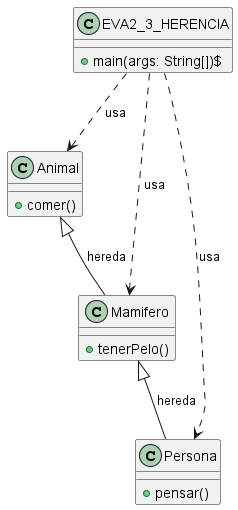

The diagram above was rendered by PlantUML. Its source (embedded in the PNG):
@startuml
    class Animal {
        +comer()
    }

    class Mamifero {
        +tenerPelo()
    }

    class Persona {
        +pensar()
    }

    class EVA2_3_HERENCIA {
        +main(args: String[])$
    }

    Animal <|-- Mamifero : hereda
    Mamifero <|-- Persona : hereda
    EVA2_3_HERENCIA ..> Persona : usa
    EVA2_3_HERENCIA ..> Animal : usa
    EVA2_3_HERENCIA ..> Mamifero : usa
@enduml